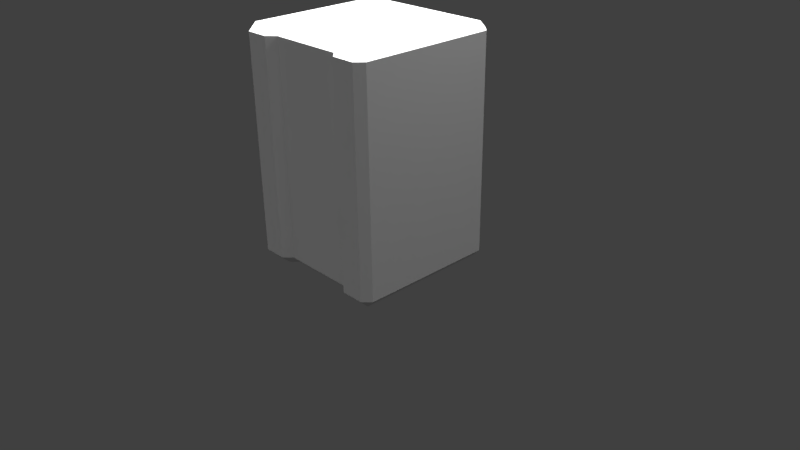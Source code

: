 # Source: RockBlockPillar_1.blend  (saved by Blender 2.77.0; exported with 4.5.12 LTS)
import bpy
from mathutils import Matrix  # noqa: F401  (used for matrix-valued properties, if any)

bpy.ops.wm.read_factory_settings(use_empty=True)
scene = bpy.context.scene
scene.name = 'Scene'

# ---- collections
col_collection_1 = bpy.data.collections.new('Collection 1'); scene.collection.children.link(col_collection_1)

# ---- world
world_world = bpy.data.worlds.new('World'); scene.world = world_world
world_world.color = (0.05088, 0.05088, 0.05088)
world_world.use_sun_shadow = False
world_world.sun_shadow_jitter_overblur = 0.0
world_world.cycles.sampling_method = 'MANUAL'

# ---- cameras
cam_camera = bpy.data.cameras.new('Camera')
cam_camera.clip_end = 100.0
cam_camera.lens = 35.0
cam_camera.sensor_width = 32.0
cam_camera.sensor_height = 18.0
cam_camera.ortho_scale = 7.314
cam_camera.dof.focus_distance = 0.0
cam_camera.dof.aperture_fstop = 128.0

# ---- lights
light_hemi_009 = bpy.data.lights.new('Hemi.009', 'SUN')
light_hemi_009.transmission_factor = 0.0
light_hemi_009.angle = 0.1993
light_hemi_009.energy = 1.0
light_hemi_009.shadow_buffer_clip_start = 0.5
light_hemi_009.shadow_soft_size = 0.1
light_hemi_009.shadow_cascade_max_distance = 1000.0
light_hemi_008 = bpy.data.lights.new('Hemi.008', 'SUN')
light_hemi_008.transmission_factor = 0.0
light_hemi_008.angle = 0.1993
light_hemi_008.energy = 1.0
light_hemi_008.shadow_buffer_clip_start = 0.5
light_hemi_008.shadow_soft_size = 0.1
light_hemi_008.shadow_cascade_max_distance = 1000.0
light_hemi_007 = bpy.data.lights.new('Hemi.007', 'SUN')
light_hemi_007.transmission_factor = 0.0
light_hemi_007.angle = 0.1993
light_hemi_007.energy = 1.0
light_hemi_007.shadow_buffer_clip_start = 0.5
light_hemi_007.shadow_soft_size = 0.1
light_hemi_007.shadow_cascade_max_distance = 1000.0
light_hemi_006 = bpy.data.lights.new('Hemi.006', 'SUN')
light_hemi_006.transmission_factor = 0.0
light_hemi_006.angle = 0.1993
light_hemi_006.energy = 1.0
light_hemi_006.shadow_buffer_clip_start = 0.5
light_hemi_006.shadow_soft_size = 0.1
light_hemi_006.shadow_cascade_max_distance = 1000.0
light_hemi_005 = bpy.data.lights.new('Hemi.005', 'SUN')
light_hemi_005.transmission_factor = 0.0
light_hemi_005.angle = 0.1993
light_hemi_005.energy = 1.0
light_hemi_005.shadow_buffer_clip_start = 0.5
light_hemi_005.shadow_soft_size = 0.1
light_hemi_005.shadow_cascade_max_distance = 1000.0
light_hemi_004 = bpy.data.lights.new('Hemi.004', 'SUN')
light_hemi_004.transmission_factor = 0.0
light_hemi_004.angle = 0.1993
light_hemi_004.energy = 1.0
light_hemi_004.shadow_buffer_clip_start = 0.5
light_hemi_004.shadow_soft_size = 0.1
light_hemi_004.shadow_cascade_max_distance = 1000.0
light_hemi_003 = bpy.data.lights.new('Hemi.003', 'SUN')
light_hemi_003.transmission_factor = 0.0
light_hemi_003.angle = 0.1993
light_hemi_003.energy = 1.0
light_hemi_003.shadow_buffer_clip_start = 0.5
light_hemi_003.shadow_soft_size = 0.1
light_hemi_003.shadow_cascade_max_distance = 1000.0
light_hemi_002 = bpy.data.lights.new('Hemi.002', 'SUN')
light_hemi_002.transmission_factor = 0.0
light_hemi_002.angle = 0.1993
light_hemi_002.energy = 1.0
light_hemi_002.shadow_buffer_clip_start = 0.5
light_hemi_002.shadow_soft_size = 0.1
light_hemi_002.shadow_cascade_max_distance = 1000.0
light_hemi_001 = bpy.data.lights.new('Hemi.001', 'SUN')
light_hemi_001.transmission_factor = 0.0
light_hemi_001.angle = 0.1993
light_hemi_001.energy = 1.0
light_hemi_001.shadow_buffer_clip_start = 0.5
light_hemi_001.shadow_soft_size = 0.1
light_hemi_001.shadow_cascade_max_distance = 1000.0
light_hemi = bpy.data.lights.new('Hemi', 'SUN')
light_hemi.transmission_factor = 0.0
light_hemi.angle = 0.1993
light_hemi.energy = 1.0
light_hemi.shadow_buffer_clip_start = 0.5
light_hemi.shadow_soft_size = 0.1
light_hemi.shadow_cascade_max_distance = 1000.0
light_lamp = bpy.data.lights.new('Lamp', 'POINT')
light_lamp.transmission_factor = 0.0
light_lamp.cutoff_distance = 30.0
light_lamp.energy = 100.0
light_lamp.shadow_buffer_clip_start = 1.001
light_lamp.shadow_soft_size = 0.1
light_lamp.shadow_maximum_resolution = 0.006
light_lamp.use_absolute_resolution = True

# ---- meshes
me_cube_006 = bpy.data.meshes.new('Cube.006')
me_cube_006.from_pydata([(-0.5982, -0.9, 1.9), (-0.5181, 1.0, 1.805), (-0.5181, 0.905, 1.9), (-0.5982, -1.0, 1.805), (-0.5181, 1.0, -1.0), (-0.5982, -1.0, -1.0), (-0.905, 1.0, -1.0), (-0.905, -1.0, -1.0), (-0.5181, 0.905, -1.1), (-0.905, 1.0, 1.805), (-0.905, -1.0, 1.805), (-0.5982, -0.9, -1.1), (-0.905, -0.9, -1.1), (-0.905, -0.9, 1.9), (-1.0, -0.9, -1.0), (-1.0, -0.9, 1.805), (-0.4896, -0.8, -1.1), (-0.4896, -0.9, -1.0), (-0.4896, -0.9, 1.805), (-0.4896, -0.8, 1.9), (-0.905, 0.905, -1.1), (-0.905, 0.905, 1.9), (-1.0, 0.905, -1.0), (-1.0, 0.905, 1.805), (-0.4896, -0.9, -0.2006), (-0.905, 1.0, -0.2006), (-0.905, -1.0, -0.2006), (-0.5181, 1.0, -0.2006), (-1.0, -0.9, -0.2006), (-0.5982, -1.0, -0.2006), (-1.0, 0.905, -0.2006), (-0.4896, -0.9, -0.9243), (-0.905, 1.0, -0.9243), (-0.905, -1.0, -0.9243), (-0.5181, 1.0, -0.9243), (-1.0, -0.9, -0.9243), (-0.5982, -1.0, -0.9243), (-1.0, 0.905, -0.9243), (-0.4406, -0.9, 1.805), (-0.4406, -0.9, -1.0), (-0.4406, -0.8, 1.9), (-0.4406, -0.8, -1.1), (-0.4406, -0.9, -0.9243), (-0.4406, -0.9, -0.2006), (0.5982, -0.9, 1.9), (0.5181, 1.0, 1.805), (0.5181, 0.905, 1.9), (0.5982, -1.0, 1.805), (0.5181, 1.0, -1.0), (0.5982, -1.0, -1.0), (0.905, 1.0, -1.0), (0.905, -1.0, -1.0), (0.5181, 0.905, -1.1), (0.905, 1.0, 1.805), (0.905, -1.0, 1.805), (0.5982, -0.9, -1.1), (0.905, -0.9, -1.1), (0.905, -0.9, 1.9), (1.0, -0.9, -1.0), (1.0, -0.9, 1.805), (0.4896, -0.8, -1.1), (0.4896, -0.9, -1.0), (0.4896, -0.9, 1.805), (0.4896, -0.8, 1.9), (0.905, 0.905, -1.1), (0.905, 0.905, 1.9), (1.0, 0.905, -1.0), (1.0, 0.905, 1.805), (0.0, 0.905, -1.1), (0.0, -0.8, 1.9), (0.0, 1.0, 1.805), (0.0, -0.9, 1.805), (0.0, 1.0, -1.0), (0.0, -0.9, -1.0), (0.0, 0.905, 1.9), (0.0, -0.8, -1.1), (0.4896, -0.9, -0.2006), (0.905, 1.0, -0.2006), (0.905, -1.0, -0.2006), (0.5181, 1.0, -0.2006), (1.0, -0.9, -0.2006), (0.5982, -1.0, -0.2006), (1.0, 0.905, -0.2006), (0.0, 1.0, -0.2006), (0.4896, -0.9, -0.9243), (0.905, 1.0, -0.9243), (0.905, -1.0, -0.9243), (0.5181, 1.0, -0.9243), (1.0, -0.9, -0.9243), (0.5982, -1.0, -0.9243), (1.0, 0.905, -0.9243), (0.0, -0.9, -0.9243), (0.0, 1.0, -0.9243), (0.4406, -0.9, 1.805), (0.4406, -0.9, -1.0), (0.4406, -0.8, 1.9), (0.4406, -0.8, -1.1), (0.4406, -0.9, -0.9243), (0.0, -0.9, -0.2006), (0.4406, -0.9, -0.2006)], [], [(29, 24, 18, 3), (11, 8, 16), (4, 8, 20, 6), (32, 34, 4, 6), (36, 33, 7, 5), (12, 20, 8, 11), (5, 7, 12, 11), (12, 7, 14), (1, 9, 21, 2), (40, 2, 19), (39, 17, 16, 41), (13, 21, 23, 15), (23, 21, 9), (26, 10, 15, 28), (25, 30, 23, 9), (16, 17, 5, 11), (13, 15, 10), (0, 3, 18, 19), (22, 6, 20), (22, 20, 12, 14), (35, 37, 22, 14), (0, 2, 21, 13), (13, 10, 3, 0), (40, 38, 71, 69), (41, 8, 68, 75), (42, 31, 17, 39), (34, 92, 72, 4), (1, 70, 83, 27), (15, 23, 30, 28), (3, 10, 26, 29), (9, 1, 27, 25), (36, 31, 24, 29), (33, 26, 28, 35), (32, 37, 30, 25), (6, 22, 37, 32), (7, 33, 35, 14), (5, 17, 31, 36), (27, 83, 92, 34), (28, 30, 37, 35), (29, 26, 33, 36), (25, 27, 34, 32), (0, 19, 2), (91, 42, 39, 73), (16, 8, 41), (19, 18, 38, 40), (70, 1, 2, 74), (73, 39, 41, 75), (69, 74, 2, 40), (72, 68, 8, 4), (43, 24, 31, 42), (98, 43, 42, 91), (24, 43, 38, 18), (38, 43, 98, 71), (81, 47, 62, 76), (55, 60, 52), (48, 50, 64, 52), (85, 50, 48, 87), (89, 49, 51, 86), (56, 55, 52, 64), (49, 55, 56, 51), (56, 58, 51), (45, 46, 65, 53), (95, 63, 46), (94, 96, 60, 61), (57, 59, 67, 65), (67, 53, 65), (78, 80, 59, 54), (77, 53, 67, 82), (60, 55, 49, 61), (57, 54, 59), (44, 63, 62, 47), (66, 64, 50), (66, 58, 56, 64), (88, 58, 66, 90), (44, 57, 65, 46), (57, 44, 47, 54), (95, 69, 71, 93), (96, 75, 68, 52), (97, 94, 61, 84), (87, 48, 72, 92), (45, 79, 83, 70), (59, 80, 82, 67), (47, 81, 78, 54), (53, 77, 79, 45), (89, 81, 76, 84), (86, 88, 80, 78), (85, 77, 82, 90), (50, 85, 90, 66), (51, 58, 88, 86), (49, 89, 84, 61), (79, 87, 92, 83), (80, 88, 90, 82), (81, 89, 86, 78), (77, 85, 87, 79), (44, 46, 63), (91, 73, 94, 97), (60, 96, 52), (63, 95, 93, 62), (70, 74, 46, 45), (73, 75, 96, 94), (69, 95, 46, 74), (72, 48, 52, 68), (99, 97, 84, 76), (98, 91, 97, 99), (76, 62, 93, 99), (93, 71, 98, 99)])
_uv = me_cube_006.uv_layers.new(name='UVMap')
_uv.uv.foreach_set('vector', [0.5641, 0.8655, 0.5641, 0.8979, 0.03771, 0.8979, 0.03771, 0.8654, 0.9188, 0.5262, 0.9031, 0.9863, 0.8949, 0.5525, 0.5254, 0.7612, 0.5254, 0.7874, 0.4402, 0.7874, 0.4402, 0.7612, 0.4402, 0.7413, 0.5254, 0.7413, 0.5254, 0.7612, 0.4402, 0.7612, 0.6439, 0.06104, 0.6448, 0.01137, 0.6647, 0.01172, 0.6638, 0.06139, 0.9863, 0.5262, 0.9883, 0.9863, 0.9031, 0.9863, 0.9188, 0.5262, 0.9188, 0.5, 0.9863, 0.5, 0.9863, 0.5262, 0.9188, 0.5262, 0.412, 0.006836, 0.434, 0.03308, 0.412, 0.03308, 0.5254, 0.03324, 0.4402, 0.03324, 0.4402, 0.008305, 0.5254, 0.008305, 0.8893, 0.06031, 0.8723, 0.5, 0.8786, 0.06031, 0.8841, 0.5262, 0.8949, 0.5262, 0.8949, 0.5525, 0.8841, 0.5525, 0.412, 0.7942, 0.02866, 0.7942, 0.02866, 0.7693, 0.412, 0.7693, 0.02866, 0.7693, 0.02866, 0.7942, 0.007751, 0.7693, 0.434, 0.2429, 0.434, 0.7693, 0.412, 0.7693, 0.412, 0.2429, 0.007751, 0.2429, 0.02866, 0.2429, 0.02866, 0.7693, 0.007751, 0.7693, 0.6892, 0.1092, 0.6632, 0.09387, 0.6638, 0.06139, 0.6898, 0.07676, 0.412, 0.7942, 0.412, 0.7693, 0.434, 0.7693, 0.704, 0.7874, 0.6891, 0.7625, 0.7216, 0.7625, 0.7365, 0.7874, 0.02866, 0.03308, 0.007751, 0.03308, 0.02866, 0.006836, 0.02866, 0.03308, 0.02866, 0.006836, 0.412, 0.006836, 0.412, 0.03308, 0.412, 0.05296, 0.02866, 0.05296, 0.02866, 0.03308, 0.412, 0.03308, 0.8547, 0.03406, 0.8723, 0.5, 0.7871, 0.5, 0.7871, 0.03406, 0.7871, 0.03406, 0.7871, 0.007813, 0.8547, 0.007812, 0.8547, 0.03406, 0.8893, 0.06031, 0.8893, 0.03406, 0.9863, 0.03406, 0.9863, 0.06031, 0.8841, 0.5525, 0.9031, 0.9863, 0.7891, 0.9863, 0.7871, 0.5525, 0.6432, 0.1014, 0.6433, 0.09352, 0.6632, 0.09387, 0.6631, 0.1018, 0.5254, 0.7413, 0.6324, 0.7413, 0.6324, 0.7612, 0.5254, 0.7612, 0.5254, 0.03324, 0.6324, 0.03324, 0.6324, 0.5513, 0.5254, 0.5513, 0.412, 0.7693, 0.02866, 0.7693, 0.02866, 0.2429, 0.412, 0.2429, 0.03771, 0.8654, 0.03772, 0.8158, 0.5641, 0.8158, 0.5641, 0.8655, 0.4402, 0.03324, 0.5254, 0.03324, 0.5254, 0.5513, 0.4402, 0.5513, 0.7541, 0.8655, 0.7541, 0.898, 0.5641, 0.8979, 0.5641, 0.8655, 0.434, 0.05296, 0.434, 0.2429, 0.412, 0.2429, 0.412, 0.05296, 0.007751, 0.05296, 0.02866, 0.05296, 0.02866, 0.2429, 0.007751, 0.2429, 0.007751, 0.03308, 0.02866, 0.03308, 0.02866, 0.05296, 0.007751, 0.05296, 0.434, 0.03308, 0.434, 0.05296, 0.412, 0.05296, 0.412, 0.03308, 0.6638, 0.06139, 0.6632, 0.09387, 0.6433, 0.09352, 0.6439, 0.06104, 0.5254, 0.5513, 0.6324, 0.5513, 0.6324, 0.7413, 0.5254, 0.7413, 0.412, 0.2429, 0.02866, 0.2429, 0.02866, 0.05296, 0.412, 0.05296, 0.5641, 0.8655, 0.5641, 0.8158, 0.7541, 0.8158, 0.7541, 0.8655, 0.4402, 0.5513, 0.5254, 0.5513, 0.5254, 0.7413, 0.4402, 0.7413, 0.8547, 0.03406, 0.8786, 0.06031, 0.8723, 0.5, 0.6419, 0.1728, 0.6432, 0.1014, 0.6631, 0.1018, 0.6618, 0.1731, 0.8949, 0.5525, 0.9031, 0.9863, 0.8841, 0.5525, 0.8786, 0.06031, 0.8786, 0.03406, 0.8893, 0.03406, 0.8893, 0.06031, 0.6324, 0.03324, 0.5254, 0.03324, 0.5254, 0.008305, 0.6324, 0.008305, 0.7871, 0.5262, 0.8841, 0.5262, 0.8841, 0.5525, 0.7871, 0.5525, 0.9863, 0.06031, 0.9863, 0.5, 0.8723, 0.5, 0.8893, 0.06031, 0.6324, 0.7612, 0.6324, 0.7874, 0.5254, 0.7874, 0.5254, 0.7612, 0.5641, 0.9059, 0.5641, 0.8979, 0.7541, 0.898, 0.7541, 0.9059, 0.5641, 0.9772, 0.5641, 0.9059, 0.7541, 0.9059, 0.754, 0.9772, 0.5641, 0.8979, 0.5641, 0.9059, 0.03771, 0.9058, 0.03771, 0.8979, 0.03771, 0.9058, 0.5641, 0.9059, 0.5641, 0.9772, 0.03771, 0.9772, 0.5641, 0.8655, 0.03771, 0.8654, 0.03771, 0.8979, 0.5641, 0.8979, 0.9188, 0.5262, 0.8949, 0.5525, 0.9031, 0.9863, 0.5254, 0.7612, 0.4402, 0.7612, 0.4402, 0.7874, 0.5254, 0.7874, 0.4402, 0.7413, 0.4402, 0.7612, 0.5254, 0.7612, 0.5254, 0.7413, 0.6439, 0.06104, 0.6638, 0.06139, 0.6647, 0.01172, 0.6448, 0.01137, 0.9863, 0.5262, 0.9188, 0.5262, 0.9031, 0.9863, 0.9883, 0.9863, 0.9188, 0.5, 0.9188, 0.5262, 0.9863, 0.5262, 0.9863, 0.5, 0.412, 0.006836, 0.412, 0.03308, 0.434, 0.03308, 0.5254, 0.03324, 0.5254, 0.008305, 0.4402, 0.008305, 0.4402, 0.03324, 0.8893, 0.06031, 0.8786, 0.06031, 0.8723, 0.5, 0.8841, 0.5262, 0.8841, 0.5525, 0.8949, 0.5525, 0.8949, 0.5262, 0.412, 0.7942, 0.412, 0.7693, 0.02866, 0.7693, 0.02866, 0.7942, 0.02866, 0.7693, 0.007751, 0.7693, 0.02866, 0.7942, 0.434, 0.2429, 0.412, 0.2429, 0.412, 0.7693, 0.434, 0.7693, 0.007751, 0.2429, 0.007751, 0.7693, 0.02866, 0.7693, 0.02866, 0.2429, 0.6892, 0.1092, 0.6898, 0.07676, 0.6638, 0.06139, 0.6632, 0.09387, 0.412, 0.7942, 0.434, 0.7693, 0.412, 0.7693, 0.704, 0.7874, 0.7365, 0.7874, 0.7216, 0.7625, 0.6891, 0.7625, 0.02866, 0.03308, 0.02866, 0.006836, 0.007751, 0.03308, 0.02866, 0.03308, 0.412, 0.03308, 0.412, 0.006836, 0.02866, 0.006836, 0.412, 0.05296, 0.412, 0.03308, 0.02866, 0.03308, 0.02866, 0.05296, 0.8547, 0.03406, 0.7871, 0.03406, 0.7871, 0.5, 0.8723, 0.5, 0.7871, 0.03406, 0.8547, 0.03406, 0.8547, 0.007812, 0.7871, 0.007813, 0.8893, 0.06031, 0.9863, 0.06031, 0.9863, 0.03406, 0.8893, 0.03406, 0.8841, 0.5525, 0.7871, 0.5525, 0.7891, 0.9863, 0.9031, 0.9863, 0.6432, 0.1014, 0.6631, 0.1018, 0.6632, 0.09387, 0.6433, 0.09352, 0.5254, 0.7413, 0.5254, 0.7612, 0.6324, 0.7612, 0.6324, 0.7413, 0.5254, 0.03324, 0.5254, 0.5513, 0.6324, 0.5513, 0.6324, 0.03324, 0.412, 0.7693, 0.412, 0.2429, 0.02866, 0.2429, 0.02866, 0.7693, 0.03771, 0.8654, 0.5641, 0.8655, 0.5641, 0.8158, 0.03772, 0.8158, 0.4402, 0.03324, 0.4402, 0.5513, 0.5254, 0.5513, 0.5254, 0.03324, 0.7541, 0.8655, 0.5641, 0.8655, 0.5641, 0.8979, 0.7541, 0.898, 0.434, 0.05296, 0.412, 0.05296, 0.412, 0.2429, 0.434, 0.2429, 0.007751, 0.05296, 0.007751, 0.2429, 0.02866, 0.2429, 0.02866, 0.05296, 0.007751, 0.03308, 0.007751, 0.05296, 0.02866, 0.05296, 0.02866, 0.03308, 0.434, 0.03308, 0.412, 0.03308, 0.412, 0.05296, 0.434, 0.05296, 0.6638, 0.06139, 0.6439, 0.06104, 0.6433, 0.09352, 0.6632, 0.09387, 0.5254, 0.5513, 0.5254, 0.7413, 0.6324, 0.7413, 0.6324, 0.5513, 0.412, 0.2429, 0.412, 0.05296, 0.02866, 0.05296, 0.02866, 0.2429, 0.5641, 0.8655, 0.7541, 0.8655, 0.7541, 0.8158, 0.5641, 0.8158, 0.4402, 0.5513, 0.4402, 0.7413, 0.5254, 0.7413, 0.5254, 0.5513, 0.8547, 0.03406, 0.8723, 0.5, 0.8786, 0.06031, 0.6419, 0.1728, 0.6618, 0.1731, 0.6631, 0.1018, 0.6432, 0.1014, 0.8949, 0.5525, 0.8841, 0.5525, 0.9031, 0.9863, 0.8786, 0.06031, 0.8893, 0.06031, 0.8893, 0.03406, 0.8786, 0.03406, 0.6324, 0.03324, 0.6324, 0.008305, 0.5254, 0.008305, 0.5254, 0.03324, 0.7871, 0.5262, 0.7871, 0.5525, 0.8841, 0.5525, 0.8841, 0.5262, 0.9863, 0.06031, 0.8893, 0.06031, 0.8723, 0.5, 0.9863, 0.5, 0.6324, 0.7612, 0.5254, 0.7612, 0.5254, 0.7874, 0.6324, 0.7874, 0.5641, 0.9059, 0.7541, 0.9059, 0.7541, 0.898, 0.5641, 0.8979, 0.5641, 0.9772, 0.754, 0.9772, 0.7541, 0.9059, 0.5641, 0.9059, 0.5641, 0.8979, 0.03771, 0.8979, 0.03771, 0.9058, 0.5641, 0.9059, 0.03771, 0.9058, 0.03771, 0.9772, 0.5641, 0.9772, 0.5641, 0.9059])
me_cube_006.use_remesh_preserve_volume = False
me_cube_006.use_remesh_preserve_attributes = False
me_cube_006.use_mirror_vertex_groups = False
me_cube_006.update()

# ---- objects
ob_cube = bpy.data.objects.new('Cube', me_cube_006)
ob_hemi_009 = bpy.data.objects.new('Hemi.009', light_hemi_009)
ob_hemi_008 = bpy.data.objects.new('Hemi.008', light_hemi_008)
ob_hemi_007 = bpy.data.objects.new('Hemi.007', light_hemi_007)
ob_hemi_006 = bpy.data.objects.new('Hemi.006', light_hemi_006)
ob_hemi_005 = bpy.data.objects.new('Hemi.005', light_hemi_005)
ob_hemi_004 = bpy.data.objects.new('Hemi.004', light_hemi_004)
ob_hemi_003 = bpy.data.objects.new('Hemi.003', light_hemi_003)
ob_hemi_002 = bpy.data.objects.new('Hemi.002', light_hemi_002)
ob_hemi_001 = bpy.data.objects.new('Hemi.001', light_hemi_001)
ob_hemi = bpy.data.objects.new('Hemi', light_hemi)
ob_lamp = bpy.data.objects.new('Lamp', light_lamp)
ob_camera = bpy.data.objects.new('Camera', cam_camera)

# ---- transforms, parenting, visibility, modifiers, constraints
ob_cube.location = (0.0, 0.0, 1.1)
ob_cube.lineart.crease_threshold = 0.0
ob_hemi_009.location = (5.8, -0.2, 10.0)
ob_hemi_009.lineart.crease_threshold = 0.0
ob_hemi_008.location = (5.8, 6.8, 6.0)
ob_hemi_008.lineart.crease_threshold = 0.0
ob_hemi_007.location = (-1.2, 6.8, 5.0)
ob_hemi_007.lineart.crease_threshold = 0.0
ob_hemi_006.location = (3.8, 6.8, -4.0)
ob_hemi_006.lineart.crease_threshold = 0.0
ob_hemi_005.location = (0.8, -2.2, -6.0)
ob_hemi_005.lineart.crease_threshold = 0.0
ob_hemi_004.location = (-2.6, -4.2, 0.9)
ob_hemi_004.lineart.crease_threshold = 0.0
ob_hemi_003.location = (4.8, -3.2, 0.0)
ob_hemi_003.lineart.crease_threshold = 0.0
ob_hemi_002.location = (3.8, 3.8, 0.0)
ob_hemi_002.lineart.crease_threshold = 0.0
ob_hemi_001.location = (-3.5, 4.7, 3.6)
ob_hemi_001.lineart.crease_threshold = 0.0
ob_hemi.location = (-4.8, -0.2, 1.4)
ob_hemi.lineart.crease_threshold = 0.0
ob_lamp.location = (4.076, 1.005, 5.904)
ob_lamp.rotation_euler = (0.6503, 0.05522, 1.866)
ob_lamp.lock_rotations_4d = False
ob_lamp.empty_display_type = 'ARROWS'
ob_lamp.color = (0.0, 0.0, 0.0, 0.0)
ob_lamp.lineart.crease_threshold = 0.0
ob_camera.location = (7.481, -6.508, 5.344)
ob_camera.rotation_euler = (1.109, 0.01082, 0.8149)
ob_camera.lock_rotations_4d = False
ob_camera.empty_display_type = 'ARROWS'
ob_camera.color = (0.0, 0.0, 0.0, 0.0)
ob_camera.display_type = 'WIRE'
ob_camera.lineart.crease_threshold = 0.0

# ---- collection membership
col_collection_1.objects.link(ob_cube)
col_collection_1.objects.link(ob_hemi_009)
col_collection_1.objects.link(ob_hemi_008)
col_collection_1.objects.link(ob_hemi_007)
col_collection_1.objects.link(ob_hemi_006)
col_collection_1.objects.link(ob_hemi_005)
col_collection_1.objects.link(ob_hemi_004)
col_collection_1.objects.link(ob_hemi_003)
col_collection_1.objects.link(ob_hemi_002)
col_collection_1.objects.link(ob_hemi_001)
col_collection_1.objects.link(ob_hemi)
col_collection_1.objects.link(ob_lamp)
col_collection_1.objects.link(ob_camera)

# ---- scene / render settings (as saved in the file)
scene.camera = ob_camera
scene.frame_start = 1; scene.frame_end = 250; scene.frame_set(1)
scene.render.engine = 'BLENDER_EEVEE_NEXT'
scene.render.resolution_percentage = 50
scene.render.dither_intensity = 0.0
scene.cycles.use_denoising = False
scene.cycles.samples = 128
scene.cycles.sampling_pattern = 'TABULATED_SOBOL'
scene.cycles.light_sampling_threshold = 0.0
scene.cycles.use_adaptive_sampling = False
scene.cycles.use_light_tree = False
scene.cycles.blur_glossy = 0.0
scene.cycles.sample_clamp_indirect = 0.0
scene.view_settings.view_transform = 'Standard'
bpy.context.view_layer.update()
